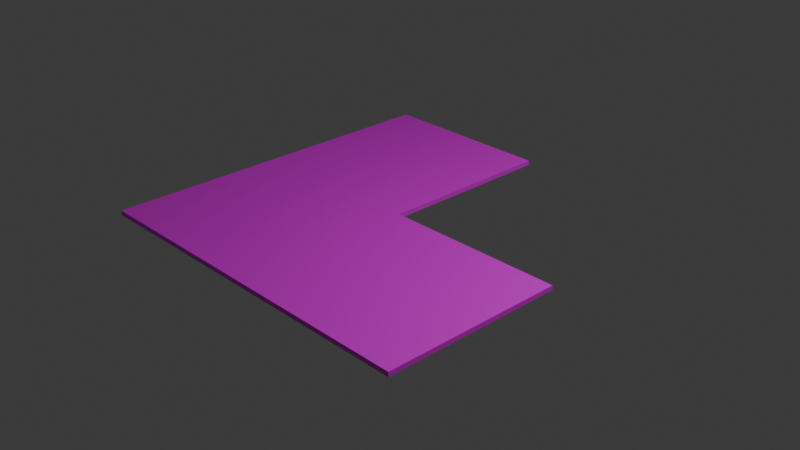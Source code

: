 # Source: diag_fill01.blend  (saved by Blender 4.0.36; exported with 4.5.12 LTS)
import bpy
from mathutils import Matrix  # noqa: F401  (used for matrix-valued properties, if any)

bpy.ops.wm.read_factory_settings(use_empty=True)
scene = bpy.context.scene
scene.name = 'Scene'

# ---- collections
col_collection = bpy.data.collections.new('Collection'); scene.collection.children.link(col_collection)

# ---- images (referenced by path relative to the original .blend; pixels are not part of the script)
import os
ASSET_DIR = os.environ.get("B2B_ASSET_DIR", "")  # directory of the original .blend (textures are referenced by path, not embedded)
HERE = os.path.dirname(os.path.abspath(__file__))  # packed textures are extracted next to this script under _unpacked/

def load_image(name, relpath, width, height, colorspace="sRGB"):
    """Load a texture the original file referenced (path relative to the .blend, or extracted next to this script)."""
    p = next((c for c in (os.path.join(HERE, relpath), os.path.join(ASSET_DIR, relpath)) if relpath and os.path.exists(c)), "")
    if p:
        img = bpy.data.images.load(p, check_existing=True)
        img.name = name
    else:  # same state as the original file: an image datablock whose file is absent (Cycles renders it pink)
        img = bpy.data.images.new(name, width, height)
        img.source = "FILE"
        img.filepath = "//" + (relpath or name)
    img.colorspace_settings.name = colorspace
    return img
img_tile01_png = load_image('tile01.png', 'tile01.png', 1024, 1024, 'sRGB')

# ---- materials (node trees are filled in below, after node groups)
mat_tile = bpy.data.materials.new('tile')
mat_tile.surface_render_method = 'BLENDED'
mat_tile.blend_method = 'BLEND'
mat_tile.use_transparent_shadow = False

# ---- material node trees
mat_tile.use_nodes = True; mat_tile.node_tree.nodes.clear()
_N = mat_tile.node_tree.nodes; _L = mat_tile.node_tree.links
n0 = _N.new('ShaderNodeBsdfPrincipled'); n0.name = 'Principled BSDF'; n0.location = (10, 300)
n0.inputs[3].default_value = 1.45
n0.inputs[4].default_value = 0.821
n1 = _N.new('ShaderNodeOutputMaterial'); n1.name = 'Material Output'; n1.location = (300, 300)
n2 = _N.new('ShaderNodeTexImage'); n2.name = 'Image Texture'; n2.location = (-280, 271)
n2.image = img_tile01_png
_L.new(n0.outputs[0], n1.inputs[0])
_L.new(n2.outputs[0], n0.inputs[0])
n1.is_active_output = True

# ---- world
world_world = bpy.data.worlds.new('World'); scene.world = world_world
world_world.use_nodes = True; world_world.node_tree.nodes.clear()
_N = world_world.node_tree.nodes; _L = world_world.node_tree.links
n0 = _N.new('ShaderNodeOutputWorld'); n0.name = 'World Output'; n0.location = (300, 300)
n1 = _N.new('ShaderNodeBackground'); n1.name = 'Background'; n1.location = (10, 300)
n1.inputs[0].default_value = (0.05088, 0.05088, 0.05088, 1.0)
_L.new(n1.outputs[0], n0.inputs[0])
n0.is_active_output = True
world_world.color = (0.05088, 0.05088, 0.05088)
world_world.use_sun_shadow = False
world_world.sun_shadow_jitter_overblur = 0.0

# ---- cameras
cam_camera = bpy.data.cameras.new('Camera')
cam_camera.clip_end = 100.0
cam_camera.ortho_scale = 7.314

# ---- lights
light_light = bpy.data.lights.new('Light', 'POINT')
light_light.transmission_factor = 0.0
light_light.use_soft_falloff = False
light_light.energy = 1000.0
light_light.shadow_soft_size = 0.1
light_light.shadow_maximum_resolution = 0.006
light_light.use_absolute_resolution = True

# ---- meshes
me_plane = bpy.data.meshes.new('Plane')
me_plane.from_pydata([(-1.0, -1.0, 0.0), (1.0, -1.0, 0.0), (-1.0, 1.0, 0.0), (-1.0, -1.0, 0.05), (1.0, -1.0, 0.05), (-1.0, 1.0, 0.05), (0.0, 0.0, 0.0), (0.0, 1.0, 0.0), (1.0, 0.0, 0.0), (0.0, 0.0, 0.05), (1.0, 0.0, 0.05), (0.0, 1.0, 0.05)], [], [(0, 1, 4, 3), (2, 0, 3, 5), (1, 0, 2, 7, 6, 8), (11, 5, 3, 4, 10, 9), (7, 2, 5, 11), (10, 4, 1, 8), (9, 6, 7, 11), (8, 6, 9, 10)])
_uv = me_plane.uv_layers.new(name='UVMap')
_uv.uv.foreach_set('vector', [1.585e-05, 1.0, 1.581e-05, 1.579e-05, 0.02502, 1.579e-05, 0.02502, 1.0, 0.02502, 1.579e-05, 0.02502, 1.0, 1.586e-05, 1.0, 1.581e-05, 1.582e-05, 0.0001, 0.0001002, 2.0, 0.0001, 2.0, 2.0, 0.9999, 2.0, 0.9999, 0.9999, 0.0001001, 0.9999, 2.0, 0.9999, 2.0, 2.0, 9.998e-05, 2.0, 0.0001, 9.994e-05, 0.9999, 0.0001, 0.9999, 0.9999, 2.236e-05, 1.0, 2.239e-05, 2.247e-05, 0.02266, 2.241e-05, 0.02266, 1.0, 0.0241, 2.235e-05, 0.0241, 1.0, 2.238e-05, 1.0, 2.236e-05, 2.235e-05, 0.02118, 1.0, 2.238e-05, 1.0, 2.236e-05, 2.241e-05, 0.02118, 2.241e-05, 2.236e-05, 1.0, 2.239e-05, 2.235e-05, 0.02366, 2.235e-05, 0.02366, 1.0])
me_plane.materials.append(mat_tile)
me_plane.update()

# ---- objects
ob_light = bpy.data.objects.new('Light', light_light)
ob_camera = bpy.data.objects.new('Camera', cam_camera)
ob_plane = bpy.data.objects.new('Plane', me_plane)

# ---- transforms, parenting, visibility, modifiers, constraints
ob_light.location = (4.076, 1.005, 5.904)
ob_light.rotation_euler = (0.6503, 0.05522, 1.866)
ob_light.lock_rotations_4d = False
ob_light.empty_display_type = 'ARROWS'
ob_light.color = (0.0, 0.0, 0.0, 0.0)
ob_light.lineart.crease_threshold = 0.0
ob_camera.location = (7.359, -6.926, 4.958)
ob_camera.rotation_euler = (1.109, 0.0, 0.8149)
ob_camera.lock_rotations_4d = False
ob_camera.empty_display_type = 'ARROWS'
ob_camera.color = (0.0, 0.0, 0.0, 0.0)
ob_camera.display_type = 'WIRE'
ob_camera.lineart.crease_threshold = 0.0
ob_plane.location = (0.0, 0.0, 0.0)
ob_plane.scale = (2.0, 2.0, 1.0)

# ---- collection membership
col_collection.objects.link(ob_light)
col_collection.objects.link(ob_camera)
col_collection.objects.link(ob_plane)

# ---- scene / render settings (as saved in the file)
scene.camera = ob_camera
scene.frame_start = 1; scene.frame_end = 250; scene.frame_set(1)
scene.render.engine = 'BLENDER_EEVEE_NEXT'
scene.cycles.sampling_pattern = 'TABULATED_SOBOL'
bpy.context.view_layer.update()
